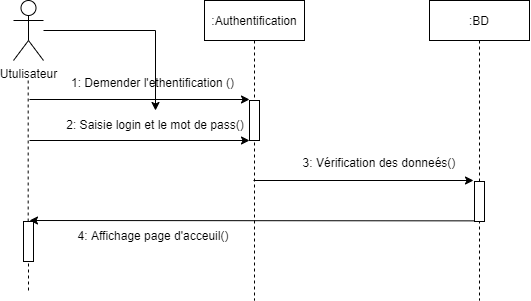

The diagram above was exported from draw.io. Its source (the exported page's mxGraphModel, read from the mxfile embedded in the PNG):
<mxGraphModel dx="593" dy="316" grid="1" gridSize="10" guides="1" tooltips="1" connect="1" arrows="1" fold="1" page="1" pageScale="1" pageWidth="850" pageHeight="1100" math="0" shadow="0">
  <root>
    <mxCell id="0" />
    <mxCell id="1" parent="0" />
    <mxCell id="3nuBFxr9cyL0pnOWT2aG-1" value=":Authentification" style="shape=umlLifeline;perimeter=lifelinePerimeter;container=1;collapsible=0;recursiveResize=0;rounded=0;shadow=0;strokeWidth=1;" parent="1" vertex="1">
      <mxGeometry x="255" y="100" width="100" height="300" as="geometry" />
    </mxCell>
    <mxCell id="-NB_c0c00v1KZFnpDaG5-3" value="" style="html=1;points=[];perimeter=orthogonalPerimeter;" vertex="1" parent="3nuBFxr9cyL0pnOWT2aG-1">
      <mxGeometry x="45" y="100" width="10" height="40" as="geometry" />
    </mxCell>
    <mxCell id="-NB_c0c00v1KZFnpDaG5-16" value="" style="endArrow=classic;html=1;rounded=0;" edge="1" parent="3nuBFxr9cyL0pnOWT2aG-1">
      <mxGeometry width="50" height="50" relative="1" as="geometry">
        <mxPoint x="-175" y="139.9999999999999" as="sourcePoint" />
        <mxPoint x="45" y="139.9999999999999" as="targetPoint" />
      </mxGeometry>
    </mxCell>
    <mxCell id="3nuBFxr9cyL0pnOWT2aG-5" value=":BD" style="shape=umlLifeline;perimeter=lifelinePerimeter;container=1;collapsible=0;recursiveResize=0;rounded=0;shadow=0;strokeWidth=1;" parent="1" vertex="1">
      <mxGeometry x="480" y="100" width="100" height="300" as="geometry" />
    </mxCell>
    <mxCell id="3nuBFxr9cyL0pnOWT2aG-6" value="" style="points=[];perimeter=orthogonalPerimeter;rounded=0;shadow=0;strokeWidth=1;" parent="3nuBFxr9cyL0pnOWT2aG-5" vertex="1">
      <mxGeometry x="45" y="181" width="10" height="40" as="geometry" />
    </mxCell>
    <mxCell id="-NB_c0c00v1KZFnpDaG5-18" value="" style="endArrow=classic;html=1;rounded=0;" edge="1" parent="3nuBFxr9cyL0pnOWT2aG-5">
      <mxGeometry width="50" height="50" relative="1" as="geometry">
        <mxPoint x="-176" y="179.9999999999999" as="sourcePoint" />
        <mxPoint x="44" y="179.9999999999999" as="targetPoint" />
      </mxGeometry>
    </mxCell>
    <mxCell id="-NB_c0c00v1KZFnpDaG5-19" value="3: Vérification des donneés()" style="text;html=1;strokeColor=none;fillColor=none;align=center;verticalAlign=middle;whiteSpace=wrap;rounded=0;" vertex="1" parent="3nuBFxr9cyL0pnOWT2aG-5">
      <mxGeometry x="-145" y="148" width="190" height="30" as="geometry" />
    </mxCell>
    <mxCell id="-NB_c0c00v1KZFnpDaG5-24" value="" style="edgeStyle=orthogonalEdgeStyle;rounded=0;orthogonalLoop=1;jettySize=auto;html=1;" edge="1" parent="1" source="-NB_c0c00v1KZFnpDaG5-1" target="-NB_c0c00v1KZFnpDaG5-17">
      <mxGeometry relative="1" as="geometry" />
    </mxCell>
    <mxCell id="-NB_c0c00v1KZFnpDaG5-1" value="Utulisateur" style="shape=umlActor;verticalLabelPosition=bottom;verticalAlign=top;html=1;outlineConnect=0;" vertex="1" parent="1">
      <mxGeometry x="64" y="100" width="30" height="60" as="geometry" />
    </mxCell>
    <mxCell id="-NB_c0c00v1KZFnpDaG5-9" value="" style="endArrow=none;dashed=1;html=1;rounded=0;startArrow=none;" edge="1" parent="1" source="-NB_c0c00v1KZFnpDaG5-21">
      <mxGeometry width="50" height="50" relative="1" as="geometry">
        <mxPoint x="79" y="390" as="sourcePoint" />
        <mxPoint x="78.68" y="180" as="targetPoint" />
      </mxGeometry>
    </mxCell>
    <mxCell id="-NB_c0c00v1KZFnpDaG5-13" value="" style="endArrow=classic;html=1;rounded=0;" edge="1" parent="1">
      <mxGeometry width="50" height="50" relative="1" as="geometry">
        <mxPoint x="80" y="199" as="sourcePoint" />
        <mxPoint x="300" y="199" as="targetPoint" />
      </mxGeometry>
    </mxCell>
    <mxCell id="-NB_c0c00v1KZFnpDaG5-14" value="1: Demender l'ethentification ()" style="text;html=1;strokeColor=none;fillColor=none;align=center;verticalAlign=middle;whiteSpace=wrap;rounded=0;" vertex="1" parent="1">
      <mxGeometry x="117" y="168" width="173" height="30" as="geometry" />
    </mxCell>
    <mxCell id="-NB_c0c00v1KZFnpDaG5-17" value="2: Saisie login et le mot de pass()" style="text;html=1;strokeColor=none;fillColor=none;align=center;verticalAlign=middle;whiteSpace=wrap;rounded=0;" vertex="1" parent="1">
      <mxGeometry x="111" y="210" width="190" height="30" as="geometry" />
    </mxCell>
    <mxCell id="-NB_c0c00v1KZFnpDaG5-20" value="" style="endArrow=classic;html=1;rounded=0;exitX=-0.025;exitY=0.984;exitDx=0;exitDy=0;exitPerimeter=0;" edge="1" parent="1" source="3nuBFxr9cyL0pnOWT2aG-6">
      <mxGeometry width="50" height="50" relative="1" as="geometry">
        <mxPoint x="430" y="350" as="sourcePoint" />
        <mxPoint x="80" y="320" as="targetPoint" />
      </mxGeometry>
    </mxCell>
    <mxCell id="-NB_c0c00v1KZFnpDaG5-21" value="" style="points=[];perimeter=orthogonalPerimeter;rounded=0;shadow=0;strokeWidth=1;" vertex="1" parent="1">
      <mxGeometry x="74" y="321" width="10" height="40" as="geometry" />
    </mxCell>
    <mxCell id="-NB_c0c00v1KZFnpDaG5-22" value="" style="endArrow=none;dashed=1;html=1;rounded=0;" edge="1" parent="1" target="-NB_c0c00v1KZFnpDaG5-21">
      <mxGeometry width="50" height="50" relative="1" as="geometry">
        <mxPoint x="79.00000000000011" y="390" as="sourcePoint" />
        <mxPoint x="78.68000000000006" y="180" as="targetPoint" />
      </mxGeometry>
    </mxCell>
    <mxCell id="-NB_c0c00v1KZFnpDaG5-23" value="4: Affichage page d'acceuil()" style="text;html=1;strokeColor=none;fillColor=none;align=center;verticalAlign=middle;whiteSpace=wrap;rounded=0;" vertex="1" parent="1">
      <mxGeometry x="108.5" y="321" width="190" height="30" as="geometry" />
    </mxCell>
  </root>
</mxGraphModel>